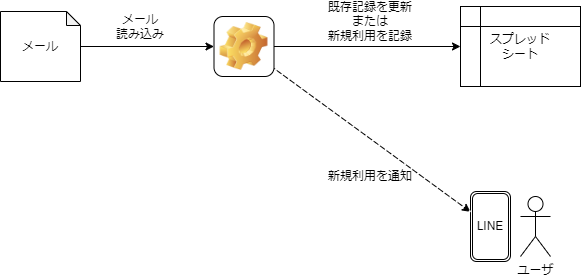

The diagram above was exported from draw.io. Its source (the exported page's mxGraphModel, read from the mxfile embedded in the PNG):
<mxGraphModel dx="1144" dy="462" grid="1" gridSize="10" guides="1" tooltips="1" connect="1" arrows="1" fold="1" page="1" pageScale="1" pageWidth="827" pageHeight="1169" math="0" shadow="0">
  <root>
    <mxCell id="0" />
    <mxCell id="1" parent="0" />
    <mxCell id="2" value="ユーザ" style="shape=umlActor;verticalLabelPosition=bottom;verticalAlign=top;html=1;outlineConnect=0;" parent="1" vertex="1">
      <mxGeometry x="660" y="325" width="30" height="60" as="geometry" />
    </mxCell>
    <mxCell id="5" style="edgeStyle=none;html=1;" parent="1" source="3" target="6" edge="1">
      <mxGeometry relative="1" as="geometry">
        <mxPoint x="180" y="270" as="targetPoint" />
      </mxGeometry>
    </mxCell>
    <mxCell id="3" value="メール" style="shape=note;whiteSpace=wrap;html=1;backgroundOutline=1;darkOpacity=0.05;size=14;" parent="1" vertex="1">
      <mxGeometry x="140" y="140" width="80" height="70" as="geometry" />
    </mxCell>
    <mxCell id="4" value="スプレッド&lt;br&gt;シート" style="shape=internalStorage;whiteSpace=wrap;html=1;backgroundOutline=1;" parent="1" vertex="1">
      <mxGeometry x="600" y="135" width="120" height="80" as="geometry" />
    </mxCell>
    <mxCell id="7" style="edgeStyle=none;html=1;" parent="1" source="6" target="4" edge="1">
      <mxGeometry relative="1" as="geometry" />
    </mxCell>
    <mxCell id="9" style="edgeStyle=none;html=1;" parent="1" source="6" target="10" edge="1">
      <mxGeometry relative="1" as="geometry">
        <mxPoint x="540" y="320" as="targetPoint" />
      </mxGeometry>
    </mxCell>
    <mxCell id="6" value="" style="icon;html=1;image=img/clipart/Gear_128x128.png" parent="1" vertex="1">
      <mxGeometry x="353.5" y="145" width="60" height="60" as="geometry" />
    </mxCell>
    <mxCell id="10" value="LINE" style="shape=ext;double=1;rounded=1;whiteSpace=wrap;html=1;" parent="1" vertex="1">
      <mxGeometry x="610" y="320" width="40" height="70" as="geometry" />
    </mxCell>
    <mxCell id="11" value="メール&lt;br&gt;読み込み" style="text;html=1;strokeColor=none;fillColor=none;align=center;verticalAlign=middle;whiteSpace=wrap;rounded=0;" parent="1" vertex="1">
      <mxGeometry x="250" y="140" width="60" height="30" as="geometry" />
    </mxCell>
    <mxCell id="14" value="新規利用を通知" style="text;html=1;strokeColor=none;fillColor=none;align=center;verticalAlign=middle;whiteSpace=wrap;rounded=0;" parent="1" vertex="1">
      <mxGeometry x="450" y="290" width="120" height="30" as="geometry" />
    </mxCell>
    <mxCell id="16" value="既存記録を更新&lt;br&gt;または&lt;br&gt;新規利用を記録" style="text;html=1;strokeColor=none;fillColor=none;align=center;verticalAlign=middle;whiteSpace=wrap;rounded=0;" parent="1" vertex="1">
      <mxGeometry x="430" y="135" width="160" height="30" as="geometry" />
    </mxCell>
    <mxCell id="29" value="" style="endArrow=none;dashed=1;html=1;dashPattern=1 3;strokeWidth=2;shadow=0;strokeColor=#FFFFFF;" edge="1" parent="1" source="10" target="6">
      <mxGeometry width="50" height="50" relative="1" as="geometry">
        <mxPoint x="390" y="320" as="sourcePoint" />
        <mxPoint x="440" y="270" as="targetPoint" />
      </mxGeometry>
    </mxCell>
  </root>
</mxGraphModel>